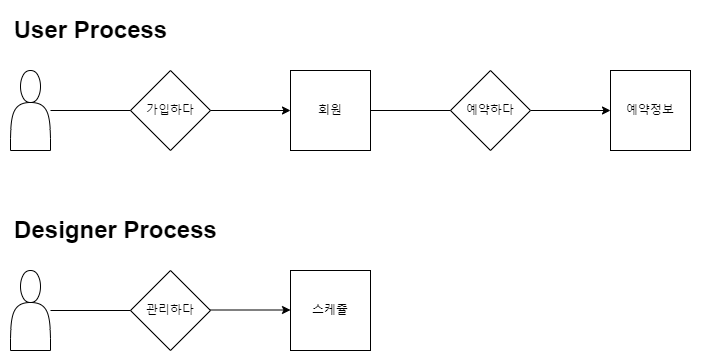

The diagram above was exported from draw.io. Its source (the exported page's mxGraphModel, read from the mxfile embedded in the PNG):
<mxGraphModel dx="782" dy="379" grid="1" gridSize="10" guides="1" tooltips="1" connect="1" arrows="1" fold="1" page="1" pageScale="1" pageWidth="827" pageHeight="1169" math="0" shadow="0">
  <root>
    <mxCell id="0" />
    <mxCell id="1" parent="0" />
    <mxCell id="bzu5d9sVzbmQMFxpJUir-4" value="예약정보" style="whiteSpace=wrap;html=1;aspect=fixed;" vertex="1" parent="1">
      <mxGeometry x="640" y="120" width="80" height="80" as="geometry" />
    </mxCell>
    <mxCell id="bzu5d9sVzbmQMFxpJUir-20" style="edgeStyle=orthogonalEdgeStyle;rounded=0;orthogonalLoop=1;jettySize=auto;html=1;entryX=0;entryY=0.5;entryDx=0;entryDy=0;" edge="1" parent="1" target="bzu5d9sVzbmQMFxpJUir-16">
      <mxGeometry relative="1" as="geometry">
        <mxPoint x="80" y="160" as="sourcePoint" />
      </mxGeometry>
    </mxCell>
    <mxCell id="bzu5d9sVzbmQMFxpJUir-17" style="edgeStyle=orthogonalEdgeStyle;rounded=0;orthogonalLoop=1;jettySize=auto;html=1;entryX=0;entryY=0.5;entryDx=0;entryDy=0;startArrow=none;" edge="1" parent="1" source="bzu5d9sVzbmQMFxpJUir-18" target="bzu5d9sVzbmQMFxpJUir-4">
      <mxGeometry relative="1" as="geometry" />
    </mxCell>
    <mxCell id="bzu5d9sVzbmQMFxpJUir-16" value="회원" style="whiteSpace=wrap;html=1;aspect=fixed;" vertex="1" parent="1">
      <mxGeometry x="320" y="120" width="80" height="80" as="geometry" />
    </mxCell>
    <mxCell id="bzu5d9sVzbmQMFxpJUir-18" value="예약하다" style="rhombus;whiteSpace=wrap;html=1;" vertex="1" parent="1">
      <mxGeometry x="480" y="120" width="80" height="80" as="geometry" />
    </mxCell>
    <mxCell id="bzu5d9sVzbmQMFxpJUir-19" value="" style="edgeStyle=orthogonalEdgeStyle;rounded=0;orthogonalLoop=1;jettySize=auto;html=1;entryX=0;entryY=0.5;entryDx=0;entryDy=0;endArrow=none;" edge="1" parent="1" source="bzu5d9sVzbmQMFxpJUir-16" target="bzu5d9sVzbmQMFxpJUir-18">
      <mxGeometry relative="1" as="geometry">
        <mxPoint x="400" y="160" as="sourcePoint" />
        <mxPoint x="640" y="160" as="targetPoint" />
      </mxGeometry>
    </mxCell>
    <mxCell id="bzu5d9sVzbmQMFxpJUir-21" value="가입하다" style="rhombus;whiteSpace=wrap;html=1;" vertex="1" parent="1">
      <mxGeometry x="160" y="120" width="80" height="80" as="geometry" />
    </mxCell>
    <mxCell id="bzu5d9sVzbmQMFxpJUir-26" value="" style="shape=actor;whiteSpace=wrap;html=1;" vertex="1" parent="1">
      <mxGeometry x="40" y="120" width="40" height="80" as="geometry" />
    </mxCell>
    <mxCell id="bzu5d9sVzbmQMFxpJUir-28" value="User Process" style="text;strokeColor=none;fillColor=none;html=1;fontSize=24;fontStyle=1;verticalAlign=middle;align=center;" vertex="1" parent="1">
      <mxGeometry x="40" y="60" width="160" height="40" as="geometry" />
    </mxCell>
    <mxCell id="bzu5d9sVzbmQMFxpJUir-29" value="" style="shape=actor;whiteSpace=wrap;html=1;" vertex="1" parent="1">
      <mxGeometry x="40" y="320" width="40" height="80" as="geometry" />
    </mxCell>
    <mxCell id="bzu5d9sVzbmQMFxpJUir-30" style="edgeStyle=orthogonalEdgeStyle;rounded=0;orthogonalLoop=1;jettySize=auto;html=1;entryX=0;entryY=0.5;entryDx=0;entryDy=0;startArrow=none;" edge="1" parent="1" source="bzu5d9sVzbmQMFxpJUir-33">
      <mxGeometry relative="1" as="geometry">
        <mxPoint x="80" y="360" as="sourcePoint" />
        <mxPoint x="320" y="359.5" as="targetPoint" />
        <Array as="points">
          <mxPoint x="200" y="360" />
        </Array>
      </mxGeometry>
    </mxCell>
    <mxCell id="bzu5d9sVzbmQMFxpJUir-31" value="스케쥴" style="whiteSpace=wrap;html=1;aspect=fixed;" vertex="1" parent="1">
      <mxGeometry x="320" y="320" width="80" height="80" as="geometry" />
    </mxCell>
    <mxCell id="bzu5d9sVzbmQMFxpJUir-32" value="Designer Process" style="text;strokeColor=none;fillColor=none;html=1;fontSize=24;fontStyle=1;verticalAlign=middle;align=center;" vertex="1" parent="1">
      <mxGeometry x="50" y="260" width="190" height="40" as="geometry" />
    </mxCell>
    <mxCell id="bzu5d9sVzbmQMFxpJUir-33" value="관리하다" style="rhombus;whiteSpace=wrap;html=1;" vertex="1" parent="1">
      <mxGeometry x="160" y="320" width="80" height="80" as="geometry" />
    </mxCell>
    <mxCell id="bzu5d9sVzbmQMFxpJUir-34" value="" style="edgeStyle=orthogonalEdgeStyle;rounded=0;orthogonalLoop=1;jettySize=auto;html=1;entryX=0;entryY=0.5;entryDx=0;entryDy=0;endArrow=none;" edge="1" parent="1" target="bzu5d9sVzbmQMFxpJUir-33">
      <mxGeometry relative="1" as="geometry">
        <mxPoint x="80" y="360" as="sourcePoint" />
        <mxPoint x="320" y="359.5" as="targetPoint" />
        <Array as="points" />
      </mxGeometry>
    </mxCell>
  </root>
</mxGraphModel>